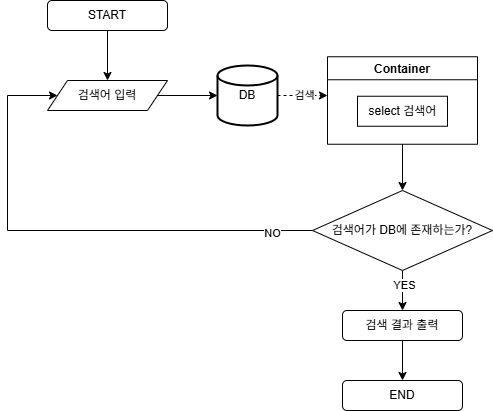

The diagram above was exported from draw.io. Its source (the exported page's mxGraphModel, read from the mxfile embedded in the PNG):
<mxGraphModel dx="1426" dy="751" grid="1" gridSize="10" guides="1" tooltips="1" connect="1" arrows="1" fold="1" page="1" pageScale="1" pageWidth="827" pageHeight="1169" math="0" shadow="0">
  <root>
    <mxCell id="0" />
    <mxCell id="1" parent="0" />
    <mxCell id="U5NBZynQVHvadefH_5X5-54" style="edgeStyle=orthogonalEdgeStyle;rounded=0;orthogonalLoop=1;jettySize=auto;html=1;exitX=0.5;exitY=1;exitDx=0;exitDy=0;entryX=0.5;entryY=0;entryDx=0;entryDy=0;" edge="1" parent="1" source="U5NBZynQVHvadefH_5X5-17" target="U5NBZynQVHvadefH_5X5-47">
      <mxGeometry relative="1" as="geometry" />
    </mxCell>
    <mxCell id="U5NBZynQVHvadefH_5X5-17" value="Container" style="swimlane;" vertex="1" parent="1">
      <mxGeometry x="620" y="626.25" width="150" height="87.5" as="geometry" />
    </mxCell>
    <mxCell id="U5NBZynQVHvadefH_5X5-19" value="select 검색어" style="text;html=1;align=center;verticalAlign=middle;resizable=0;points=[];autosize=1;strokeColor=default;fillColor=none;" vertex="1" parent="U5NBZynQVHvadefH_5X5-17">
      <mxGeometry x="30" y="39.5" width="90" height="30" as="geometry" />
    </mxCell>
    <mxCell id="U5NBZynQVHvadefH_5X5-50" style="edgeStyle=orthogonalEdgeStyle;rounded=0;orthogonalLoop=1;jettySize=auto;html=1;exitX=0.5;exitY=1;exitDx=0;exitDy=0;entryX=0.5;entryY=0;entryDx=0;entryDy=0;" edge="1" parent="1" source="U5NBZynQVHvadefH_5X5-44" target="U5NBZynQVHvadefH_5X5-45">
      <mxGeometry relative="1" as="geometry" />
    </mxCell>
    <mxCell id="U5NBZynQVHvadefH_5X5-44" value="START" style="rounded=1;whiteSpace=wrap;html=1;" vertex="1" parent="1">
      <mxGeometry x="340" y="570" width="120" height="30" as="geometry" />
    </mxCell>
    <mxCell id="U5NBZynQVHvadefH_5X5-51" style="edgeStyle=orthogonalEdgeStyle;rounded=0;orthogonalLoop=1;jettySize=auto;html=1;exitX=1;exitY=0.5;exitDx=0;exitDy=0;entryX=0;entryY=0.5;entryDx=0;entryDy=0;entryPerimeter=0;" edge="1" parent="1" source="U5NBZynQVHvadefH_5X5-45" target="U5NBZynQVHvadefH_5X5-46">
      <mxGeometry relative="1" as="geometry">
        <mxPoint x="480" y="665" as="targetPoint" />
      </mxGeometry>
    </mxCell>
    <mxCell id="U5NBZynQVHvadefH_5X5-45" value="검색어 입력" style="shape=parallelogram;perimeter=parallelogramPerimeter;whiteSpace=wrap;html=1;fixedSize=1;" vertex="1" parent="1">
      <mxGeometry x="340" y="650" width="120" height="30" as="geometry" />
    </mxCell>
    <mxCell id="U5NBZynQVHvadefH_5X5-53" style="edgeStyle=orthogonalEdgeStyle;rounded=0;orthogonalLoop=1;jettySize=auto;html=1;exitX=1;exitY=0.5;exitDx=0;exitDy=0;exitPerimeter=0;dashed=1;" edge="1" parent="1" source="U5NBZynQVHvadefH_5X5-46">
      <mxGeometry relative="1" as="geometry">
        <mxPoint x="620" y="665" as="targetPoint" />
      </mxGeometry>
    </mxCell>
    <mxCell id="U5NBZynQVHvadefH_5X5-58" value="검색" style="edgeLabel;html=1;align=center;verticalAlign=middle;resizable=0;points=[];" vertex="1" connectable="0" parent="U5NBZynQVHvadefH_5X5-53">
      <mxGeometry x="-0.01" y="1" relative="1" as="geometry">
        <mxPoint y="-1" as="offset" />
      </mxGeometry>
    </mxCell>
    <mxCell id="U5NBZynQVHvadefH_5X5-46" value="DB" style="strokeWidth=2;html=1;shape=mxgraph.flowchart.database;whiteSpace=wrap;" vertex="1" parent="1">
      <mxGeometry x="510" y="635" width="60" height="60" as="geometry" />
    </mxCell>
    <mxCell id="U5NBZynQVHvadefH_5X5-55" style="edgeStyle=orthogonalEdgeStyle;rounded=0;orthogonalLoop=1;jettySize=auto;html=1;exitX=0;exitY=0.5;exitDx=0;exitDy=0;entryX=0;entryY=0.5;entryDx=0;entryDy=0;" edge="1" parent="1" source="U5NBZynQVHvadefH_5X5-47" target="U5NBZynQVHvadefH_5X5-45">
      <mxGeometry relative="1" as="geometry">
        <mxPoint x="300" y="660" as="targetPoint" />
        <Array as="points">
          <mxPoint x="300" y="800" />
          <mxPoint x="300" y="665" />
        </Array>
      </mxGeometry>
    </mxCell>
    <mxCell id="U5NBZynQVHvadefH_5X5-60" value="NO" style="edgeLabel;html=1;align=center;verticalAlign=middle;resizable=0;points=[];" vertex="1" connectable="0" parent="U5NBZynQVHvadefH_5X5-55">
      <mxGeometry x="-0.8327" y="2" relative="1" as="geometry">
        <mxPoint as="offset" />
      </mxGeometry>
    </mxCell>
    <mxCell id="U5NBZynQVHvadefH_5X5-56" style="edgeStyle=orthogonalEdgeStyle;rounded=0;orthogonalLoop=1;jettySize=auto;html=1;exitX=0.5;exitY=1;exitDx=0;exitDy=0;entryX=0.5;entryY=0;entryDx=0;entryDy=0;" edge="1" parent="1" source="U5NBZynQVHvadefH_5X5-47" target="U5NBZynQVHvadefH_5X5-48">
      <mxGeometry relative="1" as="geometry" />
    </mxCell>
    <mxCell id="U5NBZynQVHvadefH_5X5-59" value="YES" style="edgeLabel;html=1;align=center;verticalAlign=middle;resizable=0;points=[];" vertex="1" connectable="0" parent="U5NBZynQVHvadefH_5X5-56">
      <mxGeometry x="-0.3" y="1" relative="1" as="geometry">
        <mxPoint as="offset" />
      </mxGeometry>
    </mxCell>
    <mxCell id="U5NBZynQVHvadefH_5X5-47" value="검색어가 DB에 존재하는가?" style="rhombus;whiteSpace=wrap;html=1;" vertex="1" parent="1">
      <mxGeometry x="605" y="760" width="180" height="80" as="geometry" />
    </mxCell>
    <mxCell id="U5NBZynQVHvadefH_5X5-57" style="edgeStyle=orthogonalEdgeStyle;rounded=0;orthogonalLoop=1;jettySize=auto;html=1;exitX=0.5;exitY=1;exitDx=0;exitDy=0;entryX=0.5;entryY=0;entryDx=0;entryDy=0;" edge="1" parent="1" source="U5NBZynQVHvadefH_5X5-48" target="U5NBZynQVHvadefH_5X5-49">
      <mxGeometry relative="1" as="geometry" />
    </mxCell>
    <mxCell id="U5NBZynQVHvadefH_5X5-48" value="검색 결과 출력" style="rounded=1;whiteSpace=wrap;html=1;" vertex="1" parent="1">
      <mxGeometry x="635" y="880" width="120" height="30" as="geometry" />
    </mxCell>
    <mxCell id="U5NBZynQVHvadefH_5X5-49" value="END" style="rounded=1;whiteSpace=wrap;html=1;" vertex="1" parent="1">
      <mxGeometry x="635" y="950" width="120" height="30" as="geometry" />
    </mxCell>
  </root>
</mxGraphModel>